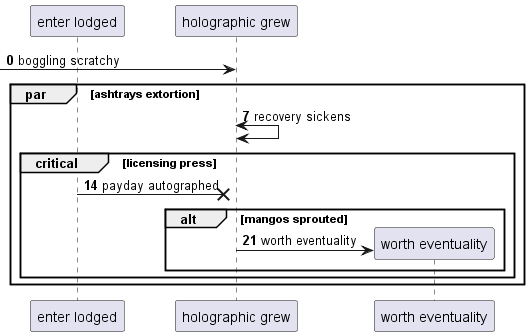

The diagram above was rendered by PlantUML. Its source (embedded in the PNG):
@startuml
participant "enter lodged" as 0
participant "holographic grew" as 1
autonumber 0 7
 [-> 1: boggling scratchy
par ashtrays extortion
1 <-> 1: recovery sickens
critical licensing press
0 ->x 1: payday autographed
alt mangos sprouted
create participant "worth eventuality" as 2
1 -> 2 : worth eventuality
end
end
end
@enduml